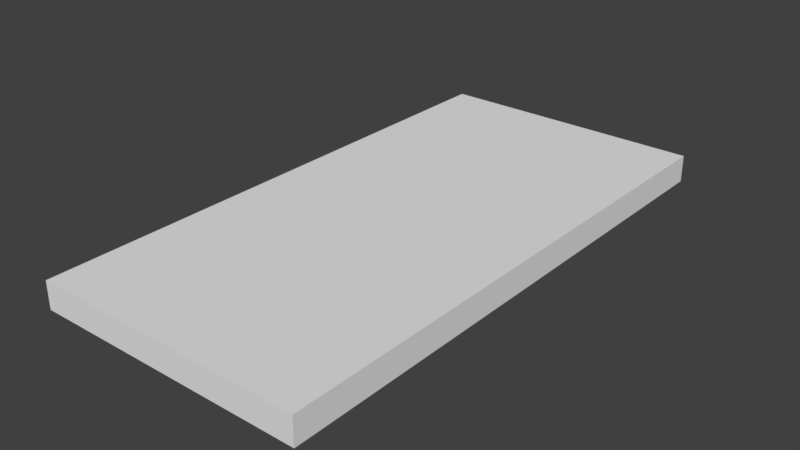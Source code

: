 # Source: Church_Floor_2x4x0_2.blend  (saved by Blender 2.79.0; exported with 4.5.12 LTS)
import bpy
from mathutils import Matrix  # noqa: F401  (used for matrix-valued properties, if any)

bpy.ops.wm.read_factory_settings(use_empty=True)
scene = bpy.context.scene
scene.name = 'Scene'

# ---- collections
col_collection_1 = bpy.data.collections.new('Collection 1'); scene.collection.children.link(col_collection_1)

# ---- world
world_world = bpy.data.worlds.new('World'); scene.world = world_world
world_world.color = (0.05088, 0.05088, 0.05088)
world_world.use_sun_shadow = False
world_world.sun_shadow_jitter_overblur = 0.0
world_world.cycles.sampling_method = 'MANUAL'

# ---- meshes
me_church_floor_2x4x0_2 = bpy.data.meshes.new('Church_Floor_2x4x0,2')
me_church_floor_2x4x0_2.from_pydata([(0.0, 0.0, -0.2), (0.0, 4.0, -0.2), (2.0, 4.0, -0.2), (2.0, 0.0, -0.2), (0.0, 0.0, 0.0), (0.0, 4.0, 0.0), (2.0, 4.0, 0.0), (2.0, 0.0, 0.0)], [], [(0, 1, 2, 3), (4, 7, 6, 5), (3, 2, 6, 7), (1, 0, 4, 5), (0, 3, 7, 4), (2, 1, 5, 6)])
me_church_floor_2x4x0_2.use_remesh_preserve_volume = False
me_church_floor_2x4x0_2.use_remesh_preserve_attributes = False
me_church_floor_2x4x0_2.use_mirror_vertex_groups = False
me_church_floor_2x4x0_2.update()

# ---- objects
ob_church_floor_2x4x0_2 = bpy.data.objects.new('Church_Floor_2x4x0,2', me_church_floor_2x4x0_2)

# ---- transforms, parenting, visibility, modifiers, constraints
ob_church_floor_2x4x0_2.location = (0.0, 0.0, 0.0)
ob_church_floor_2x4x0_2.lineart.crease_threshold = 0.0

# ---- collection membership
col_collection_1.objects.link(ob_church_floor_2x4x0_2)

# ---- scene / render settings (as saved in the file)
scene.frame_start = 1; scene.frame_end = 250; scene.frame_set(1)
scene.render.engine = 'BLENDER_EEVEE_NEXT'
scene.render.resolution_percentage = 50
scene.render.dither_intensity = 0.0
scene.cycles.use_denoising = False
scene.cycles.samples = 128
scene.cycles.sampling_pattern = 'TABULATED_SOBOL'
scene.cycles.use_adaptive_sampling = False
scene.cycles.use_light_tree = False
scene.cycles.blur_glossy = 0.0
scene.cycles.sample_clamp_indirect = 0.0
scene.view_settings.view_transform = 'Standard'
bpy.context.view_layer.update()

# ---- added for rendering (the .blend has no active camera and no usable light): camera, sun
cam_auto = bpy.data.cameras.new('AutoCamera')
cam_auto.lens = 50.0
cam_auto.sensor_width = 36.0
cam_auto.clip_end = 1000.0
ob_auto_camera = bpy.data.objects.new('AutoCamera', cam_auto)
scene.collection.objects.link(ob_auto_camera)
ob_auto_camera.location = (5.14187, -2.97024, 3.21349)
ob_auto_camera.rotation_euler = (1.09748, -7.21219e-08, 0.694738)
scene.camera = ob_auto_camera
light_auto_sun = bpy.data.lights.new('AutoSun', 'SUN')
light_auto_sun.energy = 3.0
light_auto_sun.angle = 0.0523599
ob_auto_sun = bpy.data.objects.new('AutoSun', light_auto_sun)
scene.collection.objects.link(ob_auto_sun)
ob_auto_sun.rotation_euler = (0.872665, 0.174533, 0.523599)
bpy.context.view_layer.update()
